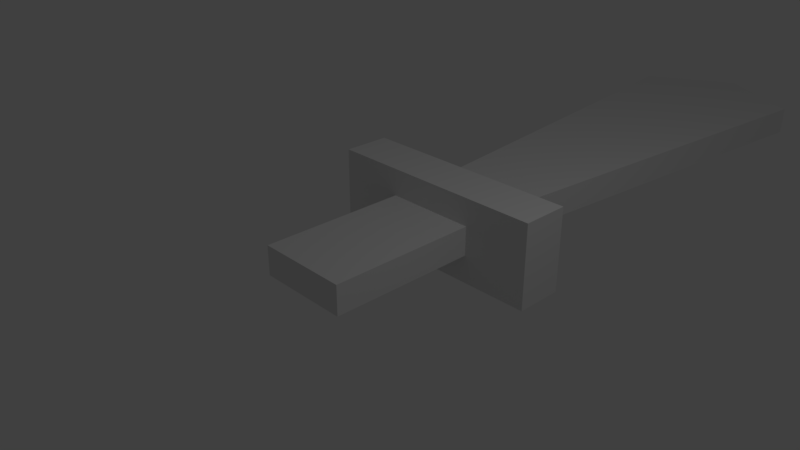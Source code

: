 # Source: Sword.blend  (saved by Blender 2.79.0; exported with 4.5.12 LTS)
import bpy
from mathutils import Matrix  # noqa: F401  (used for matrix-valued properties, if any)

bpy.ops.wm.read_factory_settings(use_empty=True)
scene = bpy.context.scene
scene.name = 'Scene'

# ---- collections
col_collection_1 = bpy.data.collections.new('Collection 1'); scene.collection.children.link(col_collection_1)

# ---- world
world_world = bpy.data.worlds.new('World'); scene.world = world_world
world_world.color = (0.05088, 0.05088, 0.05088)
world_world.use_sun_shadow = False
world_world.sun_shadow_jitter_overblur = 0.0
world_world.cycles.sampling_method = 'MANUAL'

# ---- cameras
cam_camera = bpy.data.cameras.new('Camera')
cam_camera.clip_end = 100.0
cam_camera.lens = 35.0
cam_camera.sensor_width = 32.0
cam_camera.sensor_height = 18.0
cam_camera.ortho_scale = 7.314
cam_camera.dof.focus_distance = 0.0
cam_camera.dof.aperture_fstop = 128.0

# ---- lights
light_lamp = bpy.data.lights.new('Lamp', 'POINT')
light_lamp.transmission_factor = 0.0
light_lamp.cutoff_distance = 30.0
light_lamp.energy = 100.0
light_lamp.shadow_buffer_clip_start = 1.001
light_lamp.shadow_soft_size = 0.1
light_lamp.shadow_maximum_resolution = 0.006
light_lamp.use_absolute_resolution = True

# ---- meshes
me_plane = bpy.data.meshes.new('Plane')
me_plane.from_pydata([(-0.7037, 0.577, -0.1905), (0.6438, 0.577, -0.1905), (-1.409, 2.756, -0.1905), (1.349, 2.756, -0.1905), (-0.02994, 3.0, -0.1905), (-0.7037, 0.3552, -0.1905), (-0.7037, -0.3389, -0.1905), (0.6438, 0.3552, -0.1905), (0.6438, -0.3389, -0.1905), (1.644, 0.3552, -0.1905), (1.644, 0.577, -0.1905), (-1.704, 0.3552, -0.1905), (-1.704, 0.577, -0.1905), (-0.7037, 0.577, 0.2408), (0.6438, 0.577, 0.2408), (-1.409, 2.756, 0.2408), (1.349, 2.756, 0.2408), (-0.02994, 3.0, 0.2408), (-0.7037, 0.3552, 0.2408), (-0.7037, -0.3389, 0.2408), (0.6438, 0.3552, 0.2408), (0.6438, -0.3389, 0.2408), (1.644, 0.3552, 0.2408), (1.644, 0.577, 0.2408), (-1.704, 0.3552, 0.2408), (-1.704, 0.577, 0.2408), (-0.7037, 0.577, 0.6447), (0.6438, 0.577, 0.6447), (-0.7037, 0.3552, 0.6447), (0.6438, 0.3552, 0.6447), (1.644, 0.577, 0.6447), (1.644, 0.3552, 0.6447), (-1.704, 0.3552, 0.6447), (-1.704, 0.577, 0.6447), (-0.7037, 0.577, -0.6022), (0.6438, 0.577, -0.6022), (-0.7037, 0.3552, -0.6022), (0.6438, 0.3552, -0.6022), (1.644, 0.577, -0.6022), (1.644, 0.3552, -0.6022), (-1.704, 0.3552, -0.6022), (-1.704, 0.577, -0.6022)], [], [(0, 2, 3, 1), (2, 4, 3), (15, 16, 17), (7, 8, 6, 5), (10, 9, 39, 38), (13, 14, 16, 15), (12, 0, 34, 41), (9, 7, 37, 39), (20, 18, 19, 21), (20, 22, 31, 29), (24, 18, 28, 32), (25, 24, 32, 33), (12, 11, 24, 25), (3, 4, 17, 16), (10, 1, 14, 23), (6, 8, 21, 19), (2, 0, 13, 15), (7, 9, 22, 20), (9, 10, 23, 22), (4, 2, 15, 17), (1, 3, 16, 14), (11, 5, 18, 24), (5, 6, 19, 18), (0, 12, 25, 13), (8, 7, 20, 21), (27, 26, 28, 29), (27, 29, 31, 30), (28, 26, 33, 32), (13, 25, 33, 26), (14, 13, 26, 27), (18, 20, 29, 28), (22, 23, 30, 31), (23, 14, 27, 30), (35, 37, 36, 34), (35, 38, 39, 37), (36, 40, 41, 34), (7, 5, 36, 37), (1, 10, 38, 35), (0, 1, 35, 34), (11, 12, 41, 40), (5, 11, 40, 36)])
me_plane.use_remesh_preserve_volume = False
me_plane.use_remesh_preserve_attributes = False
me_plane.use_mirror_vertex_groups = False
me_plane.update()

# ---- objects
ob_plane = bpy.data.objects.new('Plane', me_plane)
ob_lamp = bpy.data.objects.new('Lamp', light_lamp)
ob_camera = bpy.data.objects.new('Camera', cam_camera)

# ---- transforms, parenting, visibility, modifiers, constraints
ob_plane.location = (0.0, 0.0, 0.0)
ob_plane.scale = (1.0, 3.157, 1.0)
ob_plane.lineart.crease_threshold = 0.0
ob_lamp.location = (4.076, 1.005, 5.904)
ob_lamp.rotation_euler = (0.6503, 0.05522, 1.866)
ob_lamp.lock_rotations_4d = False
ob_lamp.empty_display_type = 'ARROWS'
ob_lamp.color = (0.0, 0.0, 0.0, 0.0)
ob_lamp.lineart.crease_threshold = 0.0
ob_camera.location = (7.481, -6.508, 5.344)
ob_camera.rotation_euler = (1.109, 0.0, 0.8149)
ob_camera.lock_rotations_4d = False
ob_camera.empty_display_type = 'ARROWS'
ob_camera.color = (0.0, 0.0, 0.0, 0.0)
ob_camera.display_type = 'WIRE'
ob_camera.lineart.crease_threshold = 0.0

# ---- collection membership
col_collection_1.objects.link(ob_plane)
col_collection_1.objects.link(ob_lamp)
col_collection_1.objects.link(ob_camera)

# ---- scene / render settings (as saved in the file)
scene.camera = ob_camera
scene.frame_start = 1; scene.frame_end = 250; scene.frame_set(1)
scene.render.engine = 'BLENDER_EEVEE_NEXT'
scene.render.resolution_percentage = 50
scene.render.dither_intensity = 0.0
scene.cycles.use_denoising = False
scene.cycles.samples = 128
scene.cycles.sampling_pattern = 'TABULATED_SOBOL'
scene.cycles.use_adaptive_sampling = False
scene.cycles.use_light_tree = False
scene.cycles.blur_glossy = 0.0
scene.cycles.sample_clamp_indirect = 0.0
scene.view_settings.view_transform = 'Standard'
bpy.context.view_layer.update()
